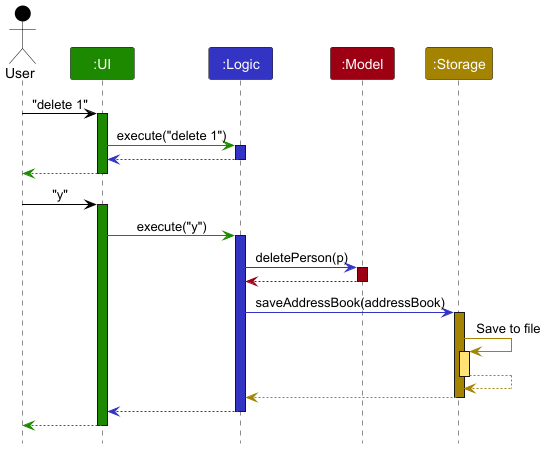

The diagram above was rendered by PlantUML. Its source (embedded in the PNG):
@startuml
!include style.puml
skinparam ArrowFontStyle plain

Actor User as user USER_COLOR
Participant ":UI" as ui UI_COLOR
Participant ":Logic" as logic LOGIC_COLOR
Participant ":Model" as model MODEL_COLOR
Participant ":Storage" as storage STORAGE_COLOR

user -[USER_COLOR]> ui : "delete 1"
activate ui UI_COLOR

ui -[UI_COLOR]> logic : execute("delete 1")
activate logic LOGIC_COLOR

logic --[LOGIC_COLOR]> ui
deactivate logic

ui--[UI_COLOR]> user
deactivate ui

user -[USER_COLOR]> ui : "y"
activate ui UI_COLOR

ui -[UI_COLOR]> logic : execute("y")
activate logic LOGIC_COLOR

logic -[LOGIC_COLOR]> model : deletePerson(p)
activate model MODEL_COLOR

model -[MODEL_COLOR]-> logic
deactivate model

logic -[LOGIC_COLOR]> storage : saveAddressBook(addressBook)
activate storage STORAGE_COLOR

storage -[STORAGE_COLOR]> storage : Save to file
activate storage STORAGE_COLOR_T1
storage --[STORAGE_COLOR]> storage
deactivate storage

storage --[STORAGE_COLOR]> logic
deactivate storage

logic --[LOGIC_COLOR]> ui
deactivate logic

ui--[UI_COLOR]> user
deactivate ui
@enduml